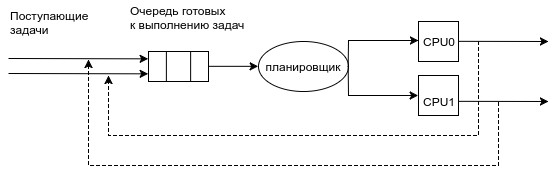

The diagram above was exported from draw.io. Its source (the exported page's mxGraphModel, read from the mxfile embedded in the PNG):
<mxGraphModel dx="1192" dy="645" grid="1" gridSize="10" guides="1" tooltips="1" connect="1" arrows="1" fold="1" page="1" pageScale="1" pageWidth="826" pageHeight="1169" background="#ffffff" math="0" shadow="0">
  <root>
    <mxCell id="0" />
    <mxCell id="1" parent="0" />
    <mxCell id="5" value="" style="shape=process;whiteSpace=wrap;html=1;size=0.29791666666666666;" parent="1" vertex="1">
      <mxGeometry x="160" y="86" width="60" height="30" as="geometry" />
    </mxCell>
    <mxCell id="20" value="" style="endArrow=classic;html=1;entryX=0;entryY=0.75;" parent="1" target="5" edge="1">
      <mxGeometry width="50" height="50" relative="1" as="geometry">
        <mxPoint x="20" y="108" as="sourcePoint" />
        <mxPoint x="160" y="80" as="targetPoint" />
      </mxGeometry>
    </mxCell>
    <mxCell id="21" value="" style="endArrow=classic;html=1;entryX=0;entryY=0.5;exitX=1;exitY=0.5;" parent="1" source="5" edge="1" target="60">
      <mxGeometry width="50" height="50" relative="1" as="geometry">
        <mxPoint x="30" as="sourcePoint" />
        <mxPoint x="270" y="75" as="targetPoint" />
      </mxGeometry>
    </mxCell>
    <mxCell id="45" value="" style="endArrow=classic;html=1;strokeColor=#000000;entryX=0;entryY=0.25;" parent="1" target="5" edge="1">
      <mxGeometry x="30" y="17" width="50" height="50" as="geometry">
        <mxPoint x="20" y="93" as="sourcePoint" />
        <mxPoint x="160" y="101" as="targetPoint" />
      </mxGeometry>
    </mxCell>
    <mxCell id="50" value="" style="whiteSpace=wrap;html=1;" parent="1" vertex="1">
      <mxGeometry x="430" y="56" width="40" height="40" as="geometry" />
    </mxCell>
    <mxCell id="51" value="" style="whiteSpace=wrap;html=1;" parent="1" vertex="1">
      <mxGeometry x="430" y="110" width="40" height="40" as="geometry" />
    </mxCell>
    <mxCell id="52" value="CPU0" style="text;html=1;strokeColor=none;fillColor=none;align=center;verticalAlign=middle;whiteSpace=wrap;" parent="1" vertex="1">
      <mxGeometry x="430" y="66" width="40" height="20" as="geometry" />
    </mxCell>
    <mxCell id="53" value="CPU1" style="text;html=1;strokeColor=none;fillColor=none;align=center;verticalAlign=middle;whiteSpace=wrap;" parent="1" vertex="1">
      <mxGeometry x="430" y="126" width="40" height="20" as="geometry" />
    </mxCell>
    <mxCell id="60" value="планировщик" style="ellipse;whiteSpace=wrap;html=1;strokeColor=#000000;strokeWidth=1;fillColor=none;" parent="1" vertex="1">
      <mxGeometry x="270" y="76" width="90" height="50" as="geometry" />
    </mxCell>
    <mxCell id="61" value="" style="endArrow=classic;html=1;strokeColor=#000000;exitX=1;exitY=0.5;rounded=0;" parent="1" source="60" edge="1">
      <mxGeometry width="50" height="50" relative="1" as="geometry">
        <mxPoint x="380" y="60" as="sourcePoint" />
        <mxPoint x="430" y="75" as="targetPoint" />
        <Array as="points">
          <mxPoint x="360" y="75" />
        </Array>
      </mxGeometry>
    </mxCell>
    <mxCell id="65" value="Очередь готовых&amp;nbsp;&lt;div&gt;к выполнению задач&lt;/div&gt;" style="text;html=1;resizable=0;points=[];autosize=1;align=left;verticalAlign=top;spacingTop=-4;" parent="1" vertex="1">
      <mxGeometry x="140" y="36" width="130" height="30" as="geometry" />
    </mxCell>
    <mxCell id="66" value="Поступающие&lt;div&gt;задачи&lt;/div&gt;" style="text;html=1;resizable=0;points=[];autosize=1;align=left;verticalAlign=top;spacingTop=-4;" parent="1" vertex="1">
      <mxGeometry x="20" y="41" width="90" height="30" as="geometry" />
    </mxCell>
    <mxCell id="69" value="" style="endArrow=classic;html=1;strokeColor=#000000;entryX=0;entryY=0.5;exitX=1;exitY=0.5;rounded=0;" edge="1" parent="1" source="60" target="51">
      <mxGeometry width="50" height="50" relative="1" as="geometry">
        <mxPoint x="362" y="80" as="sourcePoint" />
        <mxPoint x="380" y="110" as="targetPoint" />
        <Array as="points">
          <mxPoint x="360" y="130" />
        </Array>
      </mxGeometry>
    </mxCell>
    <mxCell id="70" value="" style="endArrow=classic;html=1;strokeColor=#000000;exitX=1;exitY=0.5;" edge="1" parent="1" source="52">
      <mxGeometry width="50" height="50" relative="1" as="geometry">
        <mxPoint x="500" y="100" as="sourcePoint" />
        <mxPoint x="560" y="76" as="targetPoint" />
      </mxGeometry>
    </mxCell>
    <mxCell id="71" value="" style="endArrow=classic;html=1;strokeColor=#000000;exitX=1;exitY=0.5;" edge="1" parent="1" source="53">
      <mxGeometry width="50" height="50" relative="1" as="geometry">
        <mxPoint x="530" y="160" as="sourcePoint" />
        <mxPoint x="560" y="136" as="targetPoint" />
      </mxGeometry>
    </mxCell>
    <mxCell id="72" value="" style="endArrow=classic;html=1;strokeColor=#000000;dashed=1;rounded=0;" edge="1" parent="1">
      <mxGeometry width="50" height="50" relative="1" as="geometry">
        <mxPoint x="490" y="76" as="sourcePoint" />
        <mxPoint x="120" y="110" as="targetPoint" />
        <Array as="points">
          <mxPoint x="490" y="170" />
          <mxPoint x="120" y="170" />
        </Array>
      </mxGeometry>
    </mxCell>
    <mxCell id="73" value="" style="endArrow=classic;html=1;dashed=1;strokeColor=#000000;rounded=0;" edge="1" parent="1">
      <mxGeometry width="50" height="50" relative="1" as="geometry">
        <mxPoint x="510" y="137" as="sourcePoint" />
        <mxPoint x="100" y="94" as="targetPoint" />
        <Array as="points">
          <mxPoint x="510" y="200" />
          <mxPoint x="100" y="200" />
        </Array>
      </mxGeometry>
    </mxCell>
  </root>
</mxGraphModel>